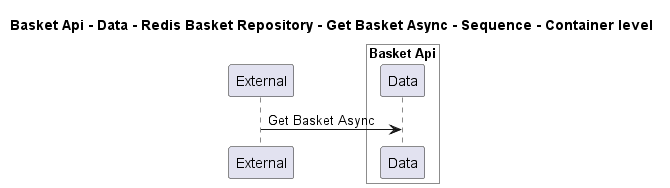

The diagram above was rendered by PlantUML. Its source (embedded in the PNG):
@startuml
!pragma layout smetana

title Basket Api - Data - Redis Basket Repository - Get Basket Async - Sequence - Container level

participant "External" as C4InterFlow.SoftwareSystems.ExternalSystem

box "Basket Api" #White
    participant "Data" as dotnet.eShop.Architecture.SoftwareSystems.BasketApi.Containers.Data
end box


C4InterFlow.SoftwareSystems.ExternalSystem -> dotnet.eShop.Architecture.SoftwareSystems.BasketApi.Containers.Data : Get Basket Async


@enduml